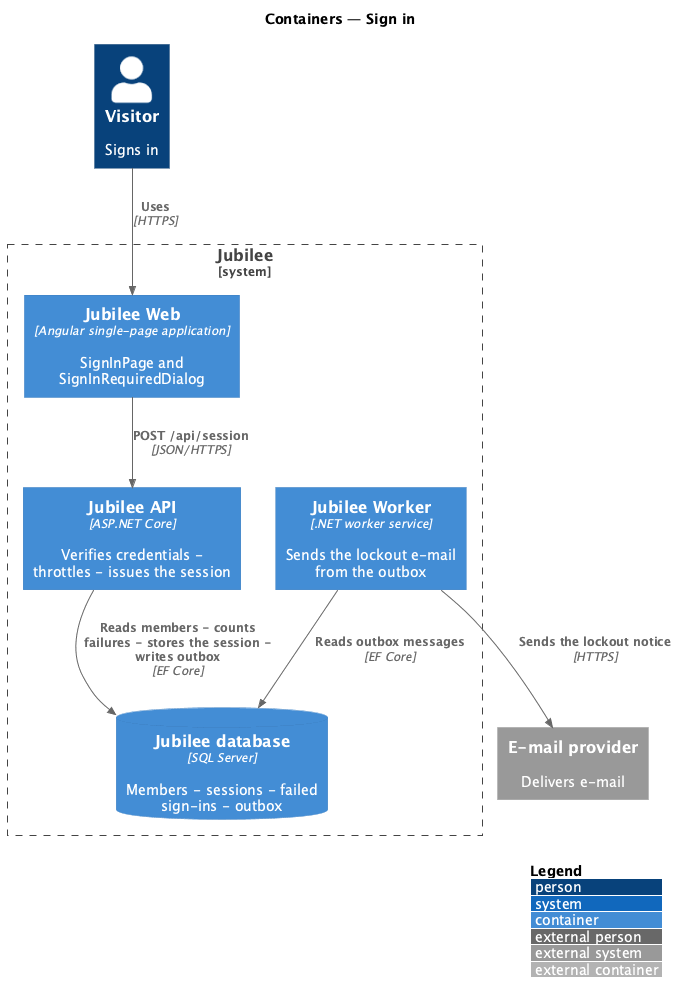

The diagram above was rendered by PlantUML. Its source (embedded in the PNG):
@startuml
!include <C4/C4_Container>
LAYOUT_WITH_LEGEND()
title Containers — Sign in

Person(visitor, "Visitor", "Signs in")
System_Boundary(jubilee, "Jubilee") {
  Container(web, "Jubilee Web", "Angular single-page application", "SignInPage and SignInRequiredDialog")
  Container(api, "Jubilee API", "ASP.NET Core", "Verifies credentials - throttles - issues the session")
  Container(worker, "Jubilee Worker", ".NET worker service", "Sends the lockout e-mail from the outbox")
  ContainerDb(db, "Jubilee database", "SQL Server", "Members - sessions - failed sign-ins - outbox")
}
System_Ext(email, "E-mail provider", "Delivers e-mail")

Rel(visitor, web, "Uses", "HTTPS")
Rel(web, api, "POST /api/session", "JSON/HTTPS")
Rel(api, db, "Reads members - counts failures - stores the session - writes outbox", "EF Core")
Rel(worker, db, "Reads outbox messages", "EF Core")
Rel(worker, email, "Sends the lockout notice", "HTTPS")
@enduml